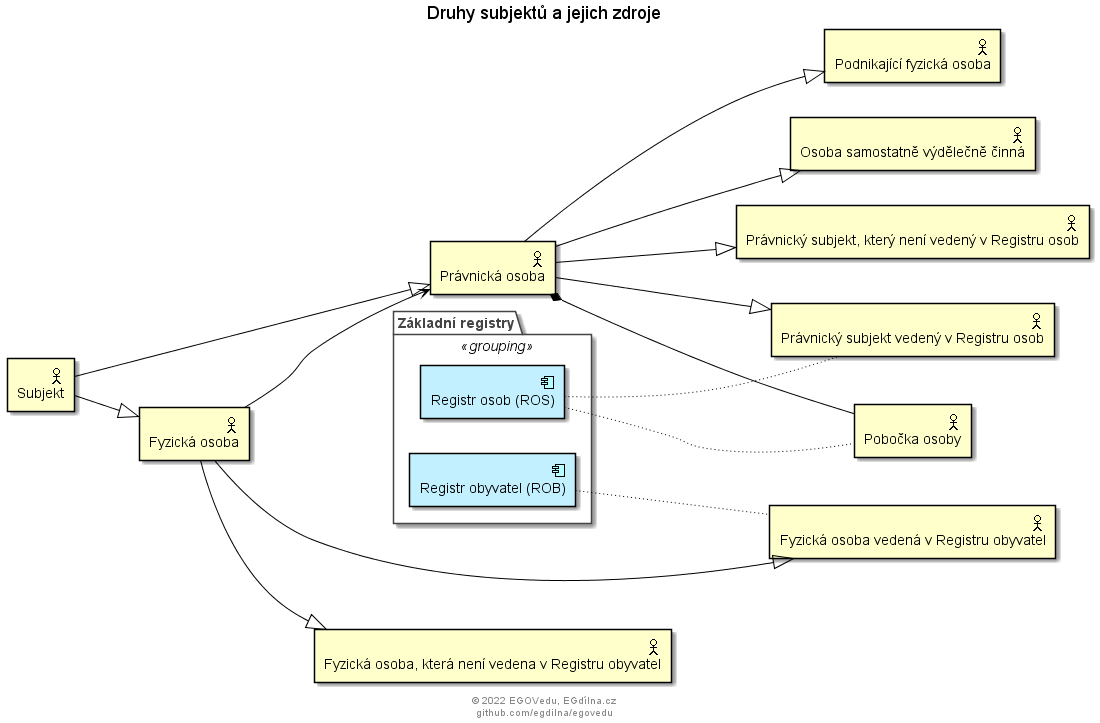

The diagram above was rendered by PlantUML. Its source (embedded in the PNG):
@startuml druhy-subjekty
title Druhy subjektů a jejich zdroje
footer 
© 2022 EGOVedu, EGdílna.cz
github.com/egdilna/egovedu
end footer
!include <archimate/archimate>
left to right direction
Business_Actor(subjekt, "Subjekt") 
Business_Actor(subjektfo, "Fyzická osoba") 
Business_Actor(subjektpo, "Právnická osoba") 
Business_Actor(subjektpfo, "Podnikající fyzická osoba") 
Business_Actor(subjektosvc, "Osoba samostatně výdělečně činná") 
Business_Actor(forobak, "Fyzická osoba vedená v Registru obyvatel") 
Business_Actor(fonerobak, "Fyzická osoba, která není vedena v Registru obyvatel") 
Business_Actor(pobockaros, "Pobočka osoby") 
Business_Actor(pojevros, "Právnický subjekt vedený v Registru osob") 
Business_Actor(ponenivros, "Právnický subjekt, který není vedený v Registru osob") 
Grouping(zr, "Základní registry") {
    Application_Component(rob, "Registr obyvatel (ROB)") 
    Application_Component(ros, "Registr osob (ROS)") 
}
    Rel_Specialization(subjekt, subjektfo)
Rel_Specialization(subjektfo, forobak)
Rel_Specialization(subjektfo, fonerobak)
Rel_Specialization(subjekt, subjektpo)
Rel_Serving(subjektfo, subjektpo)
Rel_Specialization(subjektpo, subjektpfo)
Rel_Specialization(subjektpo, subjektosvc)
Rel_Specialization(subjektpo, pojevros)
Rel_Specialization(subjektpo, ponenivros)
Rel_Composition(subjektpo, pobockaros)
Rel_Access(rob, forobak)
Rel_Access(ros, pobockaros)
Rel_Access(ros, pojevros)
@enduml